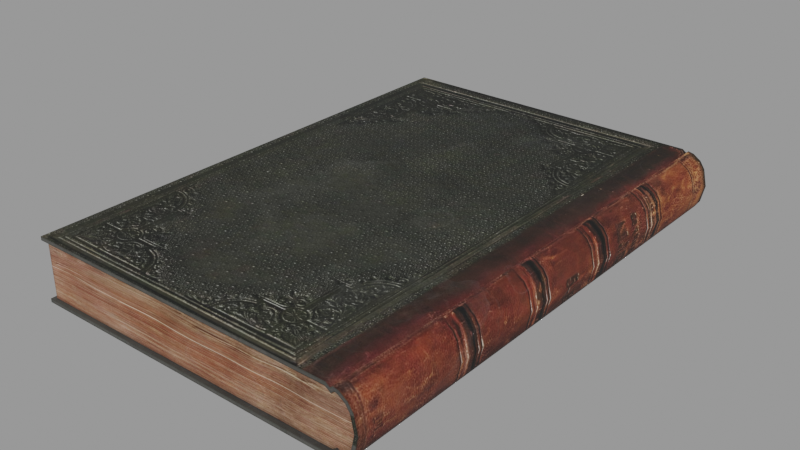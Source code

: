 # Source: vintage-leather-book_2K_960cf23c-500e-49d5-834f-0826de898850.blend  (saved by Blender 4.2.66; exported with 4.5.12 LTS)
import bpy
from mathutils import Matrix  # noqa: F401  (used for matrix-valued properties, if any)

bpy.ops.wm.read_factory_settings(use_empty=True)
scene = bpy.context.scene
scene.name = 'upload'

# ---- collections
col_vintage_leather_book = bpy.data.collections.new('Vintage Leather Book'); scene.collection.children.link(col_vintage_leather_book)

# ---- images (referenced by path relative to the original .blend; pixels are not part of the script)
import os
ASSET_DIR = os.environ.get("B2B_ASSET_DIR", "")  # directory of the original .blend (textures are referenced by path, not embedded)
HERE = os.path.dirname(os.path.abspath(__file__))  # packed textures are extracted next to this script under _unpacked/

def load_image(name, relpath, width, height, colorspace="sRGB"):
    """Load a texture the original file referenced (path relative to the .blend, or extracted next to this script)."""
    p = next((c for c in (os.path.join(HERE, relpath), os.path.join(ASSET_DIR, relpath)) if relpath and os.path.exists(c)), "")
    if p:
        img = bpy.data.images.load(p, check_existing=True)
        img.name = name
    else:  # same state as the original file: an image datablock whose file is absent (Cycles renders it pink)
        img = bpy.data.images.new(name, width, height)
        img.source = "FILE"
        img.filepath = "//" + (relpath or name)
    img.colorspace_settings.name = colorspace
    return img
img_material_001_displacement_jpg = load_image('Material.001_Displacement.jpg', '_unpacked/Material.001_Displacement.279c17b7.jpg', 2048, 2048, 'Non-Color')
img_material_001_basecolor_jpg = load_image('Material.001_BaseColor.jpg', '_unpacked/Material.001_BaseColor.067c3bda.jpg', 2048, 2048, 'sRGB')
img_material_001_metallic_jpg = load_image('Material.001_Metallic.jpg', '_unpacked/Material.001_Metallic.ca1bbc6f.jpg', 2048, 2048, 'Non-Color')
img_material_001_roughness_jpg = load_image('Material.001_Roughness.jpg', '_unpacked/Material.001_Roughness.eabab051.jpg', 2048, 2048, 'Non-Color')
img_material_001_normal_jpg = load_image('Material.001_Normal.jpg', '_unpacked/Material.001_Normal.663fb4db.jpg', 2048, 2048, 'Non-Color')
img_material_001_emission_jpg = load_image('Material.001_Emission.jpg', '_unpacked/Material.001_Emission.ca1bbc6f.jpg', 2048, 2048, 'sRGB')
img_material_001_alpha_jpg = load_image('Material.001_Alpha.jpg', '_unpacked/Material.001_Alpha.c2113e1a.jpg', 2048, 2048, 'Non-Color')

# ---- materials (node trees are filled in below, after node groups)
mat_material = bpy.data.materials.new('Material')
mat_material.alpha_threshold = 0.0
mat_material.roughness = 0.5
mat_material.line_color = (0.0, 0.0, 0.0, 1.0)

# ---- material node trees
mat_material.use_nodes = True; mat_material.node_tree.nodes.clear()
_N = mat_material.node_tree.nodes; _L = mat_material.node_tree.links
n0 = _N.new('ShaderNodeOutputMaterial'); n0.name = 'Material Output'; n0.location = (300, 300)
n1 = _N.new('ShaderNodeBsdfPrincipled'); n1.name = 'Principled BSDF'; n1.location = (10, 300)
n1.inputs[3].default_value = 1.45
n2 = _N.new('ShaderNodeTexImage'); n2.name = 'Изображение-текстура'; n2.location = (88, -1440)
n2.label = 'Displacement'
n2.image = img_material_001_displacement_jpg
n3 = _N.new('ShaderNodeDisplacement'); n3.name = 'Смещения'; n3.location = (81, -395)
n3.inputs[2].default_value = 0.0
n4 = _N.new('ShaderNodeTexImage'); n4.name = 'Изображение-текстура.001'; n4.location = (88, -40)
n4.label = 'Base Color'
n4.image = img_material_001_basecolor_jpg
n5 = _N.new('ShaderNodeTexImage'); n5.name = 'Изображение-текстура.002'; n5.location = (88, -320)
n5.label = 'Metallic'
n5.image = img_material_001_metallic_jpg
n6 = _N.new('ShaderNodeTexImage'); n6.name = 'Изображение-текстура.003'; n6.location = (88, -600)
n6.label = 'Roughness'
n6.image = img_material_001_roughness_jpg
n7 = _N.new('ShaderNodeTexImage'); n7.name = 'Изображение-текстура.004'; n7.location = (88, -1720)
n7.label = 'Normal'
n7.image = img_material_001_normal_jpg
n8 = _N.new('ShaderNodeNormalMap'); n8.name = 'Карта нормалей'; n8.location = (-269, -1175)
n9 = _N.new('ShaderNodeTexImage'); n9.name = 'Изображение-текстура.005'; n9.location = (88, -880)
n9.label = 'Emission Color'
n9.image = img_material_001_emission_jpg
n10 = _N.new('ShaderNodeTexImage'); n10.name = 'Изображение-текстура.006'; n10.location = (88, -1160)
n10.label = 'Alpha'
n10.image = img_material_001_alpha_jpg
n11 = _N.new('ShaderNodeMapping'); n11.name = 'Отображение'; n11.location = (230, -40)
n12 = _N.new('NodeReroute'); n12.name = 'Перенаправление'; n12.location = (38, -957)
n12.width = 16
n12.socket_idname = 'NodeSocketVector'
n13 = _N.new('ShaderNodeTexCoord'); n13.name = 'Текстурные координаты'; n13.location = (30, -40)
n14 = _N.new('NodeFrame'); n14.name = 'Кадр'; n14.location = (-1299, 345)
n14.label = 'Mapping'
n14.width = 400
n15 = _N.new('NodeFrame'); n15.name = 'Кадр.001'; n15.location = (-657, 545)
n15.label = 'Textures'
n15.width = 358
n2.parent = n15
n4.parent = n15
n5.parent = n15
n6.parent = n15
n7.parent = n15
n9.parent = n15
n10.parent = n15
n11.parent = n14
n12.parent = n15
n13.parent = n14
_L.new(n1.outputs[0], n0.inputs[0])
_L.new(n2.outputs[0], n3.inputs[0])
_L.new(n3.outputs[0], n0.inputs[2])
_L.new(n4.outputs[0], n1.inputs[0])
_L.new(n5.outputs[0], n1.inputs[1])
_L.new(n6.outputs[0], n1.inputs[2])
_L.new(n7.outputs[0], n8.inputs[1])
_L.new(n8.outputs[0], n1.inputs[5])
_L.new(n9.outputs[0], n1.inputs[27])
_L.new(n10.outputs[0], n1.inputs[4])
_L.new(n12.outputs[0], n4.inputs[0])
_L.new(n12.outputs[0], n5.inputs[0])
_L.new(n12.outputs[0], n6.inputs[0])
_L.new(n12.outputs[0], n9.inputs[0])
_L.new(n12.outputs[0], n10.inputs[0])
_L.new(n12.outputs[0], n2.inputs[0])
_L.new(n12.outputs[0], n7.inputs[0])
_L.new(n11.outputs[0], n12.inputs[0])
_L.new(n13.outputs[2], n11.inputs[0])
n0.is_active_output = True

# ---- meshes
me_002 = bpy.data.meshes.new('Куб.002')
me_002.from_pydata([(-0.1335, -0.1168, -0.01291), (-0.1335, -0.1168, 0.01291), (-0.1335, 0.1168, -0.01291), (-0.1335, 0.1168, 0.01291), (0.02493, -0.1168, -0.007211), (0.01997, -0.1168, -0.01212), (0.02303, -0.1168, -0.01003), (0.02493, -0.1168, 0.007211), (0.02303, -0.1168, 0.01003), (0.01997, -0.1168, 0.01212), (0.02493, 0.1168, -0.007211), (0.02303, 0.1168, -0.01003), (0.01997, 0.1168, -0.01212), (0.02493, 0.1168, 0.007211), (0.01997, 0.1168, 0.01212), (0.02303, 0.1168, 0.01003), (0.01464, -0.1168, -0.01291), (0.01854, -0.1168, -0.01244), (0.0171, -0.1168, -0.01118), (0.01854, -0.1168, 0.01244), (0.01464, -0.1168, 0.01291), (0.0171, -0.1168, 0.01118), (0.01854, 0.1168, -0.01244), (0.01464, 0.1168, -0.01291), (0.0171, 0.1168, -0.01118), (0.01464, 0.1168, 0.01291), (0.01854, 0.1168, 0.01244), (0.0171, 0.1168, 0.01118), (0.02655, 0.1168, 9.313e-10), (0.02655, -0.1168, 9.313e-10), (-0.1335, 0.1168, -0.01459), (-0.1335, -0.1168, -0.01459), (-0.1335, -0.1168, 0.01459), (-0.1335, 0.1168, 0.01459), (0.02424, -0.1168, -0.01124), (0.02065, -0.1168, -0.01369), (0.02065, 0.1168, -0.01369), (0.02424, 0.1168, -0.01124), (0.0265, -0.1168, -0.007887), (0.0265, 0.1168, -0.007887), (0.02424, 0.1168, 0.01124), (0.02065, 0.1168, 0.01369), (0.02065, -0.1168, 0.01369), (0.02424, -0.1168, 0.01124), (0.0265, 0.1168, 0.007887), (0.0265, -0.1168, 0.007887), (0.02827, 0.1168, 9.313e-10), (0.02827, -0.1168, 9.313e-10), (0.01699, -0.1168, -0.01331), (0.01517, -0.1168, -0.01459), (0.01517, 0.1168, -0.01459), (0.01699, 0.1168, -0.01331), (0.01807, -0.1168, -0.01426), (0.01807, 0.1168, -0.01426), (0.01699, 0.1168, 0.01331), (0.01517, 0.1168, 0.01459), (0.01517, -0.1168, 0.01459), (0.01699, -0.1168, 0.01331), (0.01807, 0.1168, 0.01426), (0.01807, -0.1168, 0.01426), (-0.1318, -0.1151, -0.01291), (-0.1318, -0.1151, 0.01291), (-0.1318, 0.1151, -0.01291), (-0.1318, 0.1151, 0.01291), (0.02303, -0.1144, -0.01003), (0.01997, -0.1144, -0.01212), (0.01997, 0.1144, -0.01212), (0.02303, 0.1144, -0.01003), (0.02493, -0.1144, -0.007211), (0.02493, 0.1144, -0.007211), (0.02303, 0.1144, 0.01003), (0.01997, 0.1144, 0.01212), (0.01997, -0.1144, 0.01212), (0.02303, -0.1144, 0.01003), (0.02493, 0.1144, 0.007211), (0.02493, -0.1144, 0.007211), (0.02655, 0.1144, 9.313e-10), (0.02655, -0.1144, 9.313e-10), (0.0171, -0.1144, -0.01118), (0.01464, -0.1144, -0.01291), (0.01464, 0.1144, -0.01291), (0.0171, 0.1144, -0.01118), (0.01854, -0.1144, -0.01244), (0.01854, 0.1144, -0.01244), (0.0171, 0.1144, 0.01118), (0.01464, 0.1144, 0.01291), (0.01464, -0.1144, 0.01291), (0.0171, -0.1144, 0.01118), (0.01854, 0.1144, 0.01244), (0.01854, -0.1144, 0.01244)], [], [(46, 44, 45, 47), (30, 50, 49, 31), (35, 36, 37, 34), (34, 37, 39, 38), (55, 33, 32, 56), (41, 42, 43, 40), (40, 43, 45, 44), (58, 59, 42, 41), (49, 50, 51, 48), (48, 51, 53, 52), (55, 56, 57, 54), (54, 57, 59, 58), (52, 53, 36, 35), (39, 46, 47, 38), (6, 4, 68, 64), (21, 20, 86, 87), (11, 12, 66, 67), (0, 2, 30, 31), (3, 1, 32, 33), (6, 5, 35, 34), (12, 11, 37, 36), (4, 6, 34, 38), (11, 10, 39, 37), (15, 14, 41, 40), (9, 8, 43, 42), (13, 15, 40, 44), (8, 7, 45, 43), (28, 13, 44, 46), (29, 4, 38, 47), (18, 16, 49, 48), (23, 24, 51, 50), (17, 18, 48, 52), (24, 22, 53, 51), (27, 25, 55, 54), (20, 21, 57, 56), (26, 27, 54, 58), (21, 19, 59, 57), (5, 17, 52, 35), (22, 12, 36, 53), (2, 23, 50, 30), (16, 0, 31, 49), (14, 26, 58, 41), (19, 9, 42, 59), (25, 3, 33, 55), (1, 20, 56, 32), (10, 28, 46, 39), (7, 29, 47, 45), (64, 68, 77, 75, 73, 72, 89, 87, 86, 61, 60, 79, 78, 82, 65), (62, 60, 61, 63), (66, 83, 81, 80, 62, 63, 85, 84, 88, 71, 70, 74, 76, 69, 67), (27, 26, 88, 84), (10, 11, 67, 69), (19, 21, 87, 89), (14, 15, 70, 71), (17, 5, 65, 82), (8, 9, 72, 73), (12, 22, 83, 66), (15, 13, 74, 70), (23, 2, 62, 80), (7, 8, 73, 75), (0, 16, 79, 60), (13, 28, 76, 74), (26, 14, 71, 88), (4, 29, 77, 68), (9, 19, 89, 72), (16, 18, 78, 79), (3, 25, 85, 63), (24, 23, 80, 81), (2, 0, 60, 62), (20, 1, 61, 86), (18, 17, 82, 78), (1, 3, 63, 61), (28, 10, 69, 76), (22, 24, 81, 83), (5, 6, 64, 65), (29, 7, 75, 77), (25, 27, 84, 85)])
me_002.polygons.foreach_set('use_smooth', [True] * 77)
_k = set([(0, 2), (0, 16), (0, 31), (0, 60), (1, 3), (1, 20), (1, 32), (1, 61), (2, 23), (2, 30), (2, 62), (3, 25), (3, 33), (3, 63), (4, 6), (4, 29), (5, 6), (5, 17), (7, 8), (7, 29), (8, 9), (9, 19), (10, 11), (10, 28), (11, 12), (12, 22), (13, 15), (13, 28), (14, 15), (14, 26), (16, 18), (17, 18), (19, 21), (20, 21), (22, 24), (23, 24), (25, 27), (26, 27), (30, 31), (30, 50), (31, 49), (32, 33), (32, 56), (33, 55), (34, 35), (34, 38), (35, 52), (36, 37), (36, 53), (37, 39), (38, 47), (39, 46), (40, 41), (40, 44), (41, 58), (42, 43), (42, 59), (43, 45), (44, 46), (45, 47), (48, 49), (48, 52), (50, 51), (51, 53), (54, 55), (54, 58), (56, 57), (57, 59), (60, 61), (60, 62), (60, 79), (61, 63), (61, 86), (62, 63), (62, 80), (63, 85), (64, 65), (64, 68), (65, 82), (66, 67), (66, 83), (67, 69), (68, 77), (69, 76), (70, 71), (70, 74), (71, 88), (72, 73), (72, 89), (73, 75), (74, 76), (75, 77), (78, 79), (78, 82), (80, 81), (81, 83), (84, 85), (84, 88), (86, 87), (87, 89)])
me_002.attributes.new('sharp_edge', 'BOOLEAN', 'EDGE').data.foreach_set('value', [ (min(e.vertices), max(e.vertices)) in _k for e in me_002.edges])
_uv = me_002.uv_layers.new(name='UVКарта')
_uv.uv.foreach_set('vector', [0.4982, 0.9973, 0.4738, 0.9973, 0.4738, 0.3205, 0.4982, 0.3205, 0.989, 0.9973, 0.5668, 0.9973, 0.5668, 0.3205, 0.989, 0.3205, 0.5478, 0.3205, 0.5478, 0.9973, 0.5347, 0.9973, 0.5347, 0.3205, 0.5347, 0.3205, 0.5347, 0.9973, 0.5225, 0.9973, 0.5225, 0.3205, 0.4295, 0.9973, 0.007336, 0.9973, 0.007336, 0.3205, 0.4295, 0.3205, 0.4485, 0.9973, 0.4485, 0.3205, 0.4616, 0.3205, 0.4616, 0.9973, 0.4616, 0.9973, 0.4616, 0.3205, 0.4738, 0.3205, 0.4738, 0.9973, 0.4405, 0.9973, 0.4405, 0.3205, 0.4485, 0.3205, 0.4485, 0.9973, 0.5668, 0.3205, 0.5668, 0.9973, 0.5601, 0.9973, 0.5601, 0.3205, 0.5601, 0.3205, 0.5601, 0.9973, 0.5558, 0.9973, 0.5558, 0.3205, 0.4295, 0.9973, 0.4295, 0.3205, 0.4362, 0.3205, 0.4362, 0.9973, 0.4362, 0.9973, 0.4362, 0.3205, 0.4405, 0.3205, 0.4405, 0.9973, 0.5558, 0.3205, 0.5558, 0.9973, 0.5478, 0.9973, 0.5478, 0.3205, 0.5225, 0.9973, 0.4982, 0.9973, 0.4982, 0.3205, 0.5225, 0.3205, 0.1844, 0.24, 0.1701, 0.24, 0.1701, 0.2298, 0.1844, 0.2298, 0.7736, 0.2502, 0.761, 0.2502, 0.761, 0.24, 0.7736, 0.24, 0.1844, 0.2502, 0.2, 0.2502, 0.2, 0.2604, 0.1844, 0.2604, 0.995, 0.2745, 0.01446, 0.2745, 0.01446, 0.2675, 0.995, 0.2675, 0.995, 0.2675, 0.01446, 0.2675, 0.01446, 0.2604, 0.995, 0.2604, 0.8581, 0.1565, 0.8447, 0.1476, 0.8478, 0.1411, 0.8635, 0.1515, 0.144, 0.1923, 0.1305, 0.201, 0.1252, 0.1959, 0.1411, 0.1857, 0.8664, 0.1684, 0.8581, 0.1565, 0.8635, 0.1515, 0.8733, 0.1656, 0.1305, 0.201, 0.1221, 0.2128, 0.1152, 0.21, 0.1252, 0.1959, 0.8495, 0.1846, 0.8361, 0.1757, 0.8391, 0.1692, 0.8549, 0.1796, 0.1343, 0.1577, 0.1208, 0.1664, 0.1155, 0.1613, 0.1314, 0.1511, 0.8578, 0.1965, 0.8495, 0.1846, 0.8549, 0.1796, 0.8647, 0.1937, 0.1208, 0.1664, 0.1124, 0.1782, 0.1055, 0.1753, 0.1155, 0.1613, 0.8647, 0.2268, 0.8578, 0.1965, 0.8647, 0.1937, 0.8723, 0.2268, 0.8733, 0.1987, 0.8664, 0.1684, 0.8733, 0.1656, 0.8809, 0.1987, 0.832, 0.1515, 0.8212, 0.1442, 0.8236, 0.1371, 0.8316, 0.1425, 0.1676, 0.1891, 0.1567, 0.1964, 0.1572, 0.1874, 0.1653, 0.1821, 0.8384, 0.1462, 0.832, 0.1515, 0.8316, 0.1425, 0.8364, 0.1386, 0.1567, 0.1964, 0.1504, 0.191, 0.1525, 0.1834, 0.1572, 0.1874, 0.8234, 0.1796, 0.8126, 0.1723, 0.815, 0.1652, 0.823, 0.1706, 0.1579, 0.1545, 0.147, 0.1617, 0.1475, 0.1527, 0.1556, 0.1474, 0.8298, 0.1743, 0.8234, 0.1796, 0.823, 0.1706, 0.8278, 0.1667, 0.147, 0.1617, 0.1407, 0.1564, 0.1428, 0.1487, 0.1475, 0.1527, 0.8447, 0.1476, 0.8384, 0.1462, 0.8364, 0.1386, 0.8478, 0.1411, 0.1504, 0.191, 0.144, 0.1923, 0.1411, 0.1857, 0.1525, 0.1834, 0.8202, 0.1924, 0.1676, 0.1891, 0.1653, 0.1821, 0.8203, 0.1853, 0.8212, 0.1442, 0.1686, 0.1399, 0.1686, 0.1329, 0.8236, 0.1371, 0.8361, 0.1757, 0.8298, 0.1743, 0.8278, 0.1667, 0.8391, 0.1692, 0.1407, 0.1564, 0.1343, 0.1577, 0.1314, 0.1511, 0.1428, 0.1487, 0.8126, 0.1723, 0.16, 0.168, 0.16, 0.161, 0.815, 0.1652, 0.8105, 0.1576, 0.1579, 0.1545, 0.1556, 0.1474, 0.8105, 0.1505, 0.1221, 0.2128, 0.1148, 0.2431, 0.1072, 0.243, 0.1152, 0.21, 0.1124, 0.1782, 0.1051, 0.2084, 0.09752, 0.2084, 0.1055, 0.1753, 0.9931, 0.01439, 0.9966, 0.02711, 0.9996, 0.05959, 0.9966, 0.09208, 0.9931, 0.1048, 0.9875, 0.1142, 0.9849, 0.1156, 0.9822, 0.1099, 0.9777, 0.1177, 0.7083, 0.1177, 0.7083, 0.001436, 0.9777, 0.001436, 0.9822, 0.009241, 0.9849, 0.003548, 0.9875, 0.004983, 0.2849, 0.001436, 0.7083, 0.001436, 0.7083, 0.1177, 0.2849, 0.1177, 0.005747, 0.004983, 0.008384, 0.003548, 0.01103, 0.009241, 0.01556, 0.001436, 0.2849, 0.001436, 0.2849, 0.1177, 0.01556, 0.1177, 0.01103, 0.1099, 0.008384, 0.1156, 0.005747, 0.1142, 0.0001264, 0.1048, -0.003376, 0.09208, -0.006351, 0.05959, -0.003376, 0.02711, 0.0001264, 0.01439, 0.7736, 0.2196, 0.7817, 0.2196, 0.7817, 0.2298, 0.7736, 0.2298, 0.1701, 0.2502, 0.1844, 0.2502, 0.1844, 0.2604, 0.1701, 0.2604, 0.7817, 0.2502, 0.7736, 0.2502, 0.7736, 0.24, 0.7817, 0.24, 0.7878, 0.2196, 0.8034, 0.2196, 0.8034, 0.2298, 0.7878, 0.2298, 0.2061, 0.24, 0.2, 0.24, 0.2, 0.2298, 0.2061, 0.2298, 0.8034, 0.2502, 0.7878, 0.2502, 0.7878, 0.24, 0.8034, 0.24, 0.2, 0.2502, 0.2061, 0.2502, 0.2061, 0.2604, 0.2, 0.2604, 0.8034, 0.2196, 0.8177, 0.2196, 0.8177, 0.2298, 0.8034, 0.2298, 0.2268, 0.2502, 0.8487, 0.2502, 0.8415, 0.2574, 0.2268, 0.2604, 0.8177, 0.2502, 0.8034, 0.2502, 0.8034, 0.24, 0.8177, 0.24, 0.8487, 0.24, 0.2268, 0.24, 0.2268, 0.2298, 0.8415, 0.2328, 0.8177, 0.2196, 0.8487, 0.2196, 0.8487, 0.2298, 0.8177, 0.2298, 0.7817, 0.2196, 0.7878, 0.2196, 0.7878, 0.2298, 0.7817, 0.2298, 0.1701, 0.24, 0.1391, 0.24, 0.1391, 0.2298, 0.1701, 0.2298, 0.7878, 0.2502, 0.7817, 0.2502, 0.7817, 0.24, 0.7878, 0.24, 0.2268, 0.24, 0.2142, 0.24, 0.2142, 0.2298, 0.2268, 0.2298, 0.1391, 0.2196, 0.761, 0.2196, 0.761, 0.2298, 0.1463, 0.2268, 0.2142, 0.2502, 0.2268, 0.2502, 0.2268, 0.2604, 0.2142, 0.2604, 0.01446, 0.2817, 0.995, 0.2817, 0.9878, 0.289, 0.02169, 0.289, 0.761, 0.2502, 0.1391, 0.2502, 0.1463, 0.243, 0.761, 0.24, 0.2142, 0.24, 0.2061, 0.24, 0.2061, 0.2298, 0.2142, 0.2298, 0.995, 0.2817, 0.01446, 0.2817, 0.02169, 0.2745, 0.9878, 0.2745, 0.1391, 0.2502, 0.1701, 0.2502, 0.1701, 0.2604, 0.1391, 0.2604, 0.2061, 0.2502, 0.2142, 0.2502, 0.2142, 0.2604, 0.2061, 0.2604, 0.2, 0.24, 0.1844, 0.24, 0.1844, 0.2298, 0.2, 0.2298, 0.8487, 0.2502, 0.8177, 0.2502, 0.8177, 0.24, 0.8487, 0.24, 0.761, 0.2196, 0.7736, 0.2196, 0.7736, 0.2298, 0.761, 0.2298])
me_002.materials.append(mat_material)
me_002.update()

# ---- objects
ob_003 = bpy.data.objects.new('Куб.003', me_002)
ob_vintage_leather_book = bpy.data.objects.new('Vintage Leather Book', None)

# ---- transforms, parenting, visibility, modifiers, constraints
ob_003.parent = ob_vintage_leather_book
ob_003.location = (0.05566, -1.656e-10, 0.01501)
ob_vintage_leather_book.location = (0.0, 0.0, 0.0)
ob_vintage_leather_book.empty_display_type = 'ARROWS'

# ---- collection membership
scene.collection.objects.link(ob_003)
scene.collection.objects.link(ob_vintage_leather_book)
col_vintage_leather_book.objects.link(ob_003)
col_vintage_leather_book.objects.link(ob_vintage_leather_book)

# ---- scene / render settings (as saved in the file)
scene.frame_start = 1; scene.frame_end = 250; scene.frame_set(1)
scene.render.engine = 'BLENDER_EEVEE_NEXT'
scene.render.image_settings.exr_codec = 'NONE'
scene.render.simplify_subdivision_render = 0
scene.render.simplify_child_particles_render = 0.0
scene.eevee.use_volume_custom_range = False
scene.eevee.use_shadows = False
scene.view_settings.view_transform = 'Filmic'
bpy.context.view_layer.update()

# ---- added for rendering (the .blend has no active camera and no usable light): camera, sun + grey world if the file has none
cam_auto = bpy.data.cameras.new('AutoCamera')
cam_auto.lens = 50.0
cam_auto.sensor_width = 36.0
cam_auto.clip_end = 1000.0
ob_auto_camera = bpy.data.objects.new('AutoCamera', cam_auto)
scene.collection.objects.link(ob_auto_camera)
ob_auto_camera.location = (0.267309, -0.317107, 0.226414)
ob_auto_camera.rotation_euler = (1.09748, -7.21219e-08, 0.694738)
scene.camera = ob_auto_camera
light_auto_sun = bpy.data.lights.new('AutoSun', 'SUN')
light_auto_sun.energy = 3.0
light_auto_sun.angle = 0.0523599
ob_auto_sun = bpy.data.objects.new('AutoSun', light_auto_sun)
scene.collection.objects.link(ob_auto_sun)
ob_auto_sun.rotation_euler = (0.872665, 0.174533, 0.523599)
if scene.world is None:
    world_auto = bpy.data.worlds.new('AutoWorld')
    world_auto.color = (0.3, 0.3, 0.3)
    scene.world = world_auto
bpy.context.view_layer.update()
